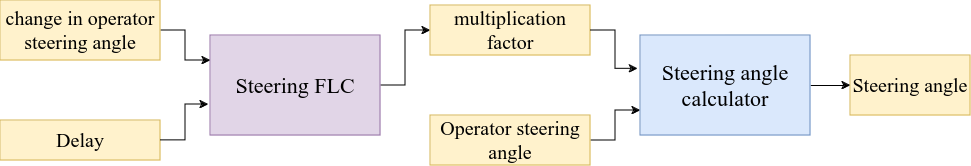

The diagram above was exported from draw.io. Its source (the exported page's mxGraphModel, read from the mxfile embedded in the PNG):
<mxGraphModel dx="2074" dy="1134" grid="1" gridSize="10" guides="1" tooltips="1" connect="1" arrows="1" fold="1" page="1" pageScale="1" pageWidth="1100" pageHeight="850" math="0" shadow="0">
  <root>
    <mxCell id="0" />
    <mxCell id="1" parent="0" />
    <mxCell id="cSKSxJvmV_thlTk9QhOO-29" style="edgeStyle=orthogonalEdgeStyle;rounded=0;orthogonalLoop=1;jettySize=auto;html=1;entryX=0;entryY=0.5;entryDx=0;entryDy=0;" parent="1" source="cSKSxJvmV_thlTk9QhOO-8" target="cSKSxJvmV_thlTk9QhOO-25" edge="1">
      <mxGeometry relative="1" as="geometry" />
    </mxCell>
    <mxCell id="cSKSxJvmV_thlTk9QhOO-8" value="&lt;font style=&quot;font-size: 22px;&quot; face=&quot;Times New Roman&quot;&gt;Steering FLC&lt;/font&gt;" style="rounded=0;whiteSpace=wrap;html=1;fillColor=#e1d5e7;strokeColor=#9673a6;" parent="1" vertex="1">
      <mxGeometry x="270" y="590" width="170" height="100" as="geometry" />
    </mxCell>
    <mxCell id="cSKSxJvmV_thlTk9QhOO-11" value="&lt;font style=&quot;font-size: 20px;&quot; face=&quot;Times New Roman&quot;&gt;Steering angle&lt;br&gt;&lt;/font&gt;" style="rounded=0;whiteSpace=wrap;html=1;fillColor=#fff2cc;strokeColor=#d6b656;" parent="1" vertex="1">
      <mxGeometry x="910" y="610" width="120" height="60" as="geometry" />
    </mxCell>
    <mxCell id="cSKSxJvmV_thlTk9QhOO-30" style="edgeStyle=orthogonalEdgeStyle;rounded=0;orthogonalLoop=1;jettySize=auto;html=1;entryX=0;entryY=0.25;entryDx=0;entryDy=0;" parent="1" source="cSKSxJvmV_thlTk9QhOO-13" target="cSKSxJvmV_thlTk9QhOO-8" edge="1">
      <mxGeometry relative="1" as="geometry" />
    </mxCell>
    <mxCell id="cSKSxJvmV_thlTk9QhOO-13" value="&lt;font style=&quot;font-size: 20px;&quot; face=&quot;Times New Roman&quot;&gt;change in operator steering angle&lt;/font&gt;&lt;font style=&quot;font-size: 20px;&quot; face=&quot;Times New Roman&quot;&gt;&lt;br&gt;&lt;/font&gt;" style="rounded=0;whiteSpace=wrap;html=1;fillColor=#fff2cc;strokeColor=#d6b656;" parent="1" vertex="1">
      <mxGeometry x="60" y="555" width="160" height="60" as="geometry" />
    </mxCell>
    <mxCell id="cSKSxJvmV_thlTk9QhOO-15" value="&lt;font style=&quot;font-size: 20px;&quot; face=&quot;Times New Roman&quot;&gt;Delay&lt;/font&gt;" style="rounded=0;whiteSpace=wrap;html=1;fillColor=#fff2cc;strokeColor=#d6b656;" parent="1" vertex="1">
      <mxGeometry x="60" y="675" width="160" height="40" as="geometry" />
    </mxCell>
    <mxCell id="cSKSxJvmV_thlTk9QhOO-28" style="edgeStyle=orthogonalEdgeStyle;rounded=0;orthogonalLoop=1;jettySize=auto;html=1;entryX=0;entryY=0.75;entryDx=0;entryDy=0;" parent="1" source="cSKSxJvmV_thlTk9QhOO-16" target="cSKSxJvmV_thlTk9QhOO-24" edge="1">
      <mxGeometry relative="1" as="geometry" />
    </mxCell>
    <mxCell id="cSKSxJvmV_thlTk9QhOO-16" value="&lt;font style=&quot;font-size: 20px;&quot; face=&quot;Times New Roman&quot;&gt;Operator steering angle&lt;br&gt;&lt;/font&gt;" style="rounded=0;whiteSpace=wrap;html=1;fillColor=#fff2cc;strokeColor=#d6b656;" parent="1" vertex="1">
      <mxGeometry x="490" y="670" width="160" height="50" as="geometry" />
    </mxCell>
    <mxCell id="cSKSxJvmV_thlTk9QhOO-26" value="" style="edgeStyle=orthogonalEdgeStyle;rounded=0;orthogonalLoop=1;jettySize=auto;html=1;" parent="1" source="cSKSxJvmV_thlTk9QhOO-24" target="cSKSxJvmV_thlTk9QhOO-11" edge="1">
      <mxGeometry relative="1" as="geometry" />
    </mxCell>
    <mxCell id="cSKSxJvmV_thlTk9QhOO-24" value="&lt;font style=&quot;font-size: 22px;&quot; face=&quot;Times New Roman&quot;&gt;Steering angle calculator&lt;br&gt;&lt;/font&gt;" style="rounded=0;whiteSpace=wrap;html=1;fillColor=#dae8fc;strokeColor=#6c8ebf;" parent="1" vertex="1">
      <mxGeometry x="700" y="590" width="170" height="100" as="geometry" />
    </mxCell>
    <mxCell id="cSKSxJvmV_thlTk9QhOO-25" value="&lt;font style=&quot;font-size: 20px;&quot; face=&quot;Times New Roman&quot;&gt;multiplication factor&lt;br&gt;&lt;/font&gt;" style="rounded=0;whiteSpace=wrap;html=1;fillColor=#fff2cc;strokeColor=#d6b656;" parent="1" vertex="1">
      <mxGeometry x="490" y="560" width="160" height="50" as="geometry" />
    </mxCell>
    <mxCell id="cSKSxJvmV_thlTk9QhOO-27" style="edgeStyle=orthogonalEdgeStyle;rounded=0;orthogonalLoop=1;jettySize=auto;html=1;entryX=-0.015;entryY=0.333;entryDx=0;entryDy=0;entryPerimeter=0;" parent="1" source="cSKSxJvmV_thlTk9QhOO-25" target="cSKSxJvmV_thlTk9QhOO-24" edge="1">
      <mxGeometry relative="1" as="geometry" />
    </mxCell>
    <mxCell id="cSKSxJvmV_thlTk9QhOO-31" style="edgeStyle=orthogonalEdgeStyle;rounded=0;orthogonalLoop=1;jettySize=auto;html=1;entryX=-0.011;entryY=0.691;entryDx=0;entryDy=0;entryPerimeter=0;" parent="1" source="cSKSxJvmV_thlTk9QhOO-15" target="cSKSxJvmV_thlTk9QhOO-8" edge="1">
      <mxGeometry relative="1" as="geometry" />
    </mxCell>
  </root>
</mxGraphModel>